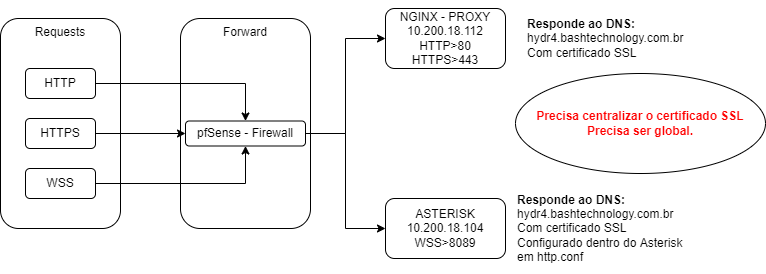

The diagram above was exported from draw.io. Its source (the exported page's mxGraphModel, read from the mxfile embedded in the PNG):
<mxGraphModel dx="1088" dy="604" grid="1" gridSize="10" guides="1" tooltips="1" connect="1" arrows="1" fold="1" page="1" pageScale="1" pageWidth="950" pageHeight="600" math="0" shadow="0">
  <root>
    <mxCell id="0" />
    <mxCell id="1" parent="0" />
    <mxCell id="axO70TZTVMyydTWM-uIK-16" value="Forward" style="rounded=1;whiteSpace=wrap;html=1;align=center;verticalAlign=top;" vertex="1" parent="1">
      <mxGeometry x="315" y="70" width="130" height="210" as="geometry" />
    </mxCell>
    <mxCell id="axO70TZTVMyydTWM-uIK-15" value="Requests" style="rounded=1;whiteSpace=wrap;html=1;align=center;verticalAlign=top;" vertex="1" parent="1">
      <mxGeometry x="135" y="70" width="120" height="210" as="geometry" />
    </mxCell>
    <mxCell id="axO70TZTVMyydTWM-uIK-8" value="" style="edgeStyle=orthogonalEdgeStyle;rounded=0;orthogonalLoop=1;jettySize=auto;html=1;" edge="1" parent="1" source="axO70TZTVMyydTWM-uIK-1" target="axO70TZTVMyydTWM-uIK-2">
      <mxGeometry relative="1" as="geometry" />
    </mxCell>
    <mxCell id="axO70TZTVMyydTWM-uIK-1" value="HTTP" style="rounded=1;whiteSpace=wrap;html=1;" vertex="1" parent="1">
      <mxGeometry x="160" y="120" width="70" height="30" as="geometry" />
    </mxCell>
    <mxCell id="axO70TZTVMyydTWM-uIK-10" style="edgeStyle=orthogonalEdgeStyle;rounded=0;orthogonalLoop=1;jettySize=auto;html=1;entryX=0;entryY=0.5;entryDx=0;entryDy=0;" edge="1" parent="1" source="axO70TZTVMyydTWM-uIK-2" target="axO70TZTVMyydTWM-uIK-9">
      <mxGeometry relative="1" as="geometry" />
    </mxCell>
    <mxCell id="axO70TZTVMyydTWM-uIK-11" style="edgeStyle=orthogonalEdgeStyle;rounded=0;orthogonalLoop=1;jettySize=auto;html=1;entryX=0;entryY=0.5;entryDx=0;entryDy=0;" edge="1" parent="1" source="axO70TZTVMyydTWM-uIK-2" target="axO70TZTVMyydTWM-uIK-3">
      <mxGeometry relative="1" as="geometry" />
    </mxCell>
    <mxCell id="axO70TZTVMyydTWM-uIK-2" value="pfSense - Firewall" style="rounded=1;whiteSpace=wrap;html=1;" vertex="1" parent="1">
      <mxGeometry x="320" y="172.5" width="120" height="25" as="geometry" />
    </mxCell>
    <mxCell id="axO70TZTVMyydTWM-uIK-3" value="ASTERISK&lt;br&gt;10.200.18.104&lt;br&gt;WSS&amp;gt;8089" style="rounded=1;whiteSpace=wrap;html=1;" vertex="1" parent="1">
      <mxGeometry x="520" y="250" width="120" height="60" as="geometry" />
    </mxCell>
    <mxCell id="axO70TZTVMyydTWM-uIK-7" style="edgeStyle=orthogonalEdgeStyle;rounded=0;orthogonalLoop=1;jettySize=auto;html=1;entryX=0;entryY=0.5;entryDx=0;entryDy=0;" edge="1" parent="1" source="axO70TZTVMyydTWM-uIK-4" target="axO70TZTVMyydTWM-uIK-2">
      <mxGeometry relative="1" as="geometry" />
    </mxCell>
    <mxCell id="axO70TZTVMyydTWM-uIK-4" value="HTTPS" style="rounded=1;whiteSpace=wrap;html=1;" vertex="1" parent="1">
      <mxGeometry x="160" y="170" width="70" height="30" as="geometry" />
    </mxCell>
    <mxCell id="axO70TZTVMyydTWM-uIK-6" style="edgeStyle=orthogonalEdgeStyle;rounded=0;orthogonalLoop=1;jettySize=auto;html=1;entryX=0.5;entryY=1;entryDx=0;entryDy=0;" edge="1" parent="1" source="axO70TZTVMyydTWM-uIK-5" target="axO70TZTVMyydTWM-uIK-2">
      <mxGeometry relative="1" as="geometry">
        <mxPoint x="380" y="210" as="targetPoint" />
      </mxGeometry>
    </mxCell>
    <mxCell id="axO70TZTVMyydTWM-uIK-5" value="WSS" style="rounded=1;whiteSpace=wrap;html=1;" vertex="1" parent="1">
      <mxGeometry x="160" y="220" width="70" height="30" as="geometry" />
    </mxCell>
    <mxCell id="axO70TZTVMyydTWM-uIK-9" value="NGINX - PROXY&lt;br&gt;10.200.18.112&lt;br&gt;HTTP&amp;gt;80&lt;br&gt;HTTPS&amp;gt;443" style="rounded=1;whiteSpace=wrap;html=1;" vertex="1" parent="1">
      <mxGeometry x="520" y="60" width="120" height="60" as="geometry" />
    </mxCell>
    <mxCell id="axO70TZTVMyydTWM-uIK-13" value="&lt;b&gt;Responde ao DNS:&lt;/b&gt;&lt;br&gt;hydr4.bashtechnology.com.br&lt;br&gt;Com certificado SSL" style="text;html=1;strokeColor=none;fillColor=none;align=left;verticalAlign=middle;whiteSpace=wrap;rounded=0;" vertex="1" parent="1">
      <mxGeometry x="660" y="52" width="217" height="76" as="geometry" />
    </mxCell>
    <mxCell id="axO70TZTVMyydTWM-uIK-14" value="&lt;b&gt;Responde ao DNS:&lt;/b&gt;&lt;br&gt;hydr4.bashtechnology.com.br&lt;br&gt;Com certificado SSL&lt;br&gt;Configurado dentro do Asterisk&amp;nbsp;&lt;br&gt;em http.conf" style="text;html=1;strokeColor=none;fillColor=none;align=left;verticalAlign=middle;whiteSpace=wrap;rounded=0;" vertex="1" parent="1">
      <mxGeometry x="650" y="235" width="217" height="90" as="geometry" />
    </mxCell>
    <mxCell id="axO70TZTVMyydTWM-uIK-17" value="Precisa centralizar o certificado SSL&lt;br&gt;Precisa ser global." style="ellipse;whiteSpace=wrap;html=1;align=center;verticalAlign=middle;fontColor=#FF0000;fontStyle=1" vertex="1" parent="1">
      <mxGeometry x="650" y="125" width="250" height="100" as="geometry" />
    </mxCell>
  </root>
</mxGraphModel>